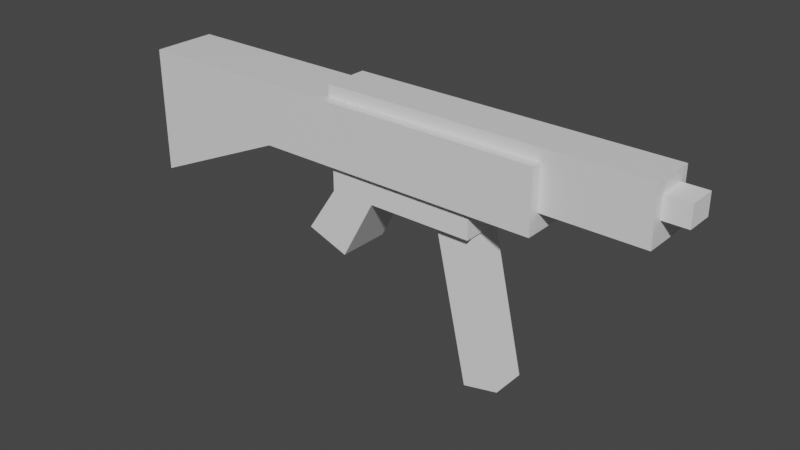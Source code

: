 # Source: SemiAutomatic.blend  (saved by Blender 3.0.42; exported with 4.5.12 LTS)
import bpy
from mathutils import Matrix  # noqa: F401  (used for matrix-valued properties, if any)

bpy.ops.wm.read_factory_settings(use_empty=True)
scene = bpy.context.scene
scene.name = 'Scene'

# ---- collections
col_collection = bpy.data.collections.new('Collection'); scene.collection.children.link(col_collection)

# ---- materials (node trees are filled in below, after node groups)
mat_material = bpy.data.materials.new('Material')
mat_material.alpha_threshold = 0.0
mat_material.use_transparent_shadow = False
mat_material.line_color = (0.0, 0.0, 0.0, 1.0)
mat_material_001 = bpy.data.materials.new('Material.001')
mat_material_001.alpha_threshold = 0.0
mat_material_001.use_transparent_shadow = False
mat_material_001.line_color = (0.0, 0.0, 0.0, 1.0)

# ---- material node trees
mat_material.use_nodes = True; mat_material.node_tree.nodes.clear()
_N = mat_material.node_tree.nodes; _L = mat_material.node_tree.links
n0 = _N.new('ShaderNodeOutputMaterial'); n0.name = 'Material Output'; n0.location = (300, 300)
n1 = _N.new('ShaderNodeBsdfPrincipled'); n1.name = 'Principled BSDF'; n1.location = (10, 300)
n1.distribution = 'GGX'
n1.subsurface_method = 'RANDOM_WALK_SKIN'
n1.inputs[2].default_value = 0.4
n1.inputs[3].default_value = 1.45
n1.inputs[27].default_value = (0.0, 0.0, 0.0, 1.0)
n1.inputs[28].default_value = 1.0
_L.new(n1.outputs[0], n0.inputs[0])
n0.is_active_output = True
mat_material_001.use_nodes = True; mat_material_001.node_tree.nodes.clear()
_N = mat_material_001.node_tree.nodes; _L = mat_material_001.node_tree.links
n0 = _N.new('ShaderNodeOutputMaterial'); n0.name = 'Material Output'; n0.location = (300, 300)
n1 = _N.new('ShaderNodeBsdfPrincipled'); n1.name = 'Principled BSDF'; n1.location = (10, 300)
n1.distribution = 'GGX'
n1.subsurface_method = 'RANDOM_WALK_SKIN'
n1.inputs[2].default_value = 0.4
n1.inputs[3].default_value = 1.45
n1.inputs[27].default_value = (0.0, 0.0, 0.0, 1.0)
n1.inputs[28].default_value = 1.0
_L.new(n1.outputs[0], n0.inputs[0])
n0.is_active_output = True

# ---- world
world_world = bpy.data.worlds.new('World'); scene.world = world_world
world_world.use_nodes = True; world_world.node_tree.nodes.clear()
_N = world_world.node_tree.nodes; _L = world_world.node_tree.links
n0 = _N.new('ShaderNodeOutputWorld'); n0.name = 'World Output'; n0.location = (300, 300)
n1 = _N.new('ShaderNodeBackground'); n1.name = 'Background'; n1.location = (10, 300)
n1.inputs[0].default_value = (0.05088, 0.05088, 0.05088, 1.0)
_L.new(n1.outputs[0], n0.inputs[0])
n0.is_active_output = True
world_world.color = (0.05088, 0.05088, 0.05088)
world_world.use_sun_shadow = False
world_world.sun_shadow_jitter_overblur = 0.0

# ---- meshes
me_cube = bpy.data.meshes.new('Cube')
me_cube.from_pydata([(7.442, 0.9998, 1.0), (7.442, 0.9998, -1.459), (7.442, -1.0, 1.0), (7.442, -1.0, -1.459), (-6.828, 0.9998, 1.0), (-6.828, 0.9998, -1.459), (-6.828, -1.0, 1.0), (-6.828, -1.0, -1.459)], [], [(0, 4, 6, 2), (3, 2, 6, 7), (7, 6, 4, 5), (5, 1, 3, 7), (1, 0, 2, 3), (5, 4, 0, 1)])
_uv = me_cube.uv_layers.new(name='UVMap')
_uv.uv.foreach_set('vector', [0.625, 0.5, 0.875, 0.5, 0.875, 0.75, 0.625, 0.75, 0.375, 0.75, 0.625, 0.75, 0.625, 1.0, 0.375, 1.0, 0.375, 0.0, 0.625, 0.0, 0.625, 0.25, 0.375, 0.25, 0.125, 0.5, 0.375, 0.5, 0.375, 0.75, 0.125, 0.75, 0.375, 0.5, 0.625, 0.5, 0.625, 0.75, 0.375, 0.75, 0.375, 0.25, 0.625, 0.25, 0.625, 0.5, 0.375, 0.5])
me_cube.materials.append(mat_material)
me_cube.use_remesh_preserve_volume = False
me_cube.use_remesh_preserve_attributes = False
me_cube.use_mirror_vertex_groups = False
me_cube.update()
me_cube_001 = bpy.data.meshes.new('Cube.001')
me_cube_001.from_pydata([(3.046, 1.413, 1.0), (3.046, 1.413, -1.73), (3.046, -1.482, 1.0), (3.046, -1.482, -1.73), (-9.864, 1.413, 1.0), (-9.864, 1.413, -1.73), (-9.864, -1.482, 1.0), (-9.864, -1.482, -1.73), (-16.53, 1.413, -4.676), (-16.53, -1.482, -4.676), (-16.53, -1.482, 1.0), (-16.53, 1.413, 1.0)], [], [(0, 4, 6, 2), (3, 2, 6, 7), (4, 5, 8, 11), (5, 1, 3, 7), (1, 0, 2, 3), (5, 4, 0, 1), (9, 10, 11, 8), (7, 6, 10, 9), (5, 7, 9, 8), (6, 4, 11, 10)])
_uv = me_cube_001.uv_layers.new(name='UVMap')
_uv.uv.foreach_set('vector', [0.625, 0.5, 0.875, 0.5, 0.875, 0.75, 0.625, 0.75, 0.375, 0.75, 0.625, 0.75, 0.625, 1.0, 0.375, 1.0, 0.625, 0.25, 0.375, 0.25, 0.375, 0.25, 0.625, 0.25, 0.125, 0.5, 0.375, 0.5, 0.375, 0.75, 0.125, 0.75, 0.375, 0.5, 0.625, 0.5, 0.625, 0.75, 0.375, 0.75, 0.375, 0.25, 0.625, 0.25, 0.625, 0.5, 0.375, 0.5, 0.375, 0.0, 0.625, 0.0, 0.625, 0.25, 0.375, 0.25, 0.375, 1.0, 0.625, 1.0, 0.625, 1.0, 0.375, 1.0, 0.125, 0.5, 0.125, 0.75, 0.125, 0.75, 0.125, 0.5, 0.875, 0.75, 0.875, 0.5, 0.875, 0.5, 0.875, 0.75])
me_cube_001.materials.append(mat_material_001)
me_cube_001.use_remesh_preserve_volume = False
me_cube_001.use_remesh_preserve_attributes = False
me_cube_001.use_mirror_vertex_groups = False
me_cube_001.update()
me_cube_002 = bpy.data.meshes.new('Cube.002')
me_cube_002.from_pydata([(-1.324, -0.5855, -0.1854), (-1.324, -0.5855, 0.7577), (-1.324, 0.6457, -0.1854), (-1.324, 0.6457, 0.7577), (0.2069, -0.5855, -0.1854), (0.2069, -0.5855, 0.7577), (0.2069, 0.6457, -0.1854), (0.2069, 0.6457, 0.7577)], [], [(0, 1, 3, 2), (2, 3, 7, 6), (6, 7, 5, 4), (4, 5, 1, 0), (2, 6, 4, 0), (7, 3, 1, 5)])
_uv = me_cube_002.uv_layers.new(name='UVMap')
_uv.uv.foreach_set('vector', [0.375, 0.0, 0.625, 0.0, 0.625, 0.25, 0.375, 0.25, 0.375, 0.25, 0.625, 0.25, 0.625, 0.5, 0.375, 0.5, 0.375, 0.5, 0.625, 0.5, 0.625, 0.75, 0.375, 0.75, 0.375, 0.75, 0.625, 0.75, 0.625, 1.0, 0.375, 1.0, 0.125, 0.5, 0.375, 0.5, 0.375, 0.75, 0.125, 0.75, 0.625, 0.5, 0.875, 0.5, 0.875, 0.75, 0.625, 0.75])
me_cube_002.use_remesh_fix_poles = True
me_cube_002.use_remesh_preserve_attributes = False
me_cube_002.update()
me_cube_003 = bpy.data.meshes.new('Cube.003')
me_cube_003.from_pydata([(-0.9171, -3.198, -1.197), (-0.9171, -3.198, 1.197), (-0.9171, 3.523, -1.197), (-0.9171, 3.523, 1.197), (0.9171, -3.198, -1.197), (0.9171, -3.198, 1.197), (0.9171, 3.523, -1.197), (0.9171, 3.523, 1.197), (-0.9171, -1.18, 1.197), (-0.9171, -1.183, -1.197), (-3.68, -2.698, -1.197), (-2.988, -4.59, -1.197), (-2.988, -4.59, 1.197), (-3.681, -2.695, 1.197)], [], [(0, 1, 12, 11), (2, 3, 7, 6), (6, 7, 5, 4), (4, 5, 1, 0), (2, 6, 4, 0, 9), (7, 3, 8, 1, 5), (9, 8, 3, 2), (11, 12, 13, 10), (1, 8, 13, 12), (9, 0, 11, 10), (8, 9, 10, 13)])
_uv = me_cube_003.uv_layers.new(name='UVMap')
_uv.uv.foreach_set('vector', [0.375, 1.0, 0.625, 1.0, 0.625, 1.0, 0.375, 1.0, 0.375, 0.25, 0.625, 0.25, 0.625, 0.5, 0.375, 0.5, 0.375, 0.5, 0.625, 0.5, 0.625, 0.75, 0.375, 0.75, 0.375, 0.75, 0.625, 0.75, 0.625, 1.0, 0.375, 1.0, 0.125, 0.5, 0.375, 0.5, 0.375, 0.75, 0.125, 0.75, 0.125, 0.6428, 0.625, 0.5, 0.875, 0.5, 0.875, 0.6248, 0.875, 0.75, 0.625, 0.75, 0.375, 0.1072, 0.625, 0.1252, 0.625, 0.25, 0.375, 0.25, 0.375, 0.0, 0.625, 0.0, 0.625, 0.1252, 0.375, 0.1072, 0.875, 0.75, 0.875, 0.6248, 0.875, 0.6248, 0.875, 0.75, 0.125, 0.6428, 0.125, 0.75, 0.125, 0.75, 0.125, 0.6428, 0.625, 0.1252, 0.375, 0.1072, 0.375, 0.1072, 0.625, 0.1252])
me_cube_003.use_remesh_fix_poles = True
me_cube_003.use_remesh_preserve_attributes = False
me_cube_003.update()
me_cube_004 = bpy.data.meshes.new('Cube.004')
me_cube_004.from_pydata([(-0.4333, -0.4148, -2.785), (-0.4333, -0.4148, 2.785), (-0.4333, 0.4148, -2.785), (-0.4333, 0.4148, 2.785), (0.4333, -0.4148, -2.785), (0.4333, -0.4148, 2.785), (0.4333, 0.4148, -2.785), (0.4333, 0.4148, 2.785)], [], [(0, 1, 3, 2), (2, 3, 7, 6), (6, 7, 5, 4), (4, 5, 1, 0), (2, 6, 4, 0), (7, 3, 1, 5)])
_uv = me_cube_004.uv_layers.new(name='UVMap')
_uv.uv.foreach_set('vector', [0.375, 0.0, 0.625, 0.0, 0.625, 0.25, 0.375, 0.25, 0.375, 0.25, 0.625, 0.25, 0.625, 0.5, 0.375, 0.5, 0.375, 0.5, 0.625, 0.5, 0.625, 0.75, 0.375, 0.75, 0.375, 0.75, 0.625, 0.75, 0.625, 1.0, 0.375, 1.0, 0.125, 0.5, 0.375, 0.5, 0.375, 0.75, 0.125, 0.75, 0.625, 0.5, 0.875, 0.5, 0.875, 0.75, 0.625, 0.75])
me_cube_004.use_remesh_fix_poles = True
me_cube_004.use_remesh_preserve_attributes = False
me_cube_004.update()

# ---- objects
ob_barrel = bpy.data.objects.new('Barrel', me_cube)
ob_base = bpy.data.objects.new('Base', me_cube_001)
ob_muzzle = bpy.data.objects.new('Muzzle', me_cube_002)
ob_grip = bpy.data.objects.new('Grip', me_cube_003)
ob_magazine = bpy.data.objects.new('Magazine', me_cube_004)

# ---- transforms, parenting, visibility, modifiers, constraints
ob_barrel.location = (0.0, 0.0, 0.0)
ob_barrel.lock_rotations_4d = False
ob_barrel.empty_display_type = 'ARROWS'
ob_barrel.lineart.crease_threshold = 0.0
ob_base.location = (0.0, 0.0, -0.5288)
ob_base.lock_rotations_4d = False
ob_base.empty_display_type = 'ARROWS'
ob_base.lineart.crease_threshold = 0.0
ob_muzzle.location = (8.316, 0.0, -0.2979)
ob_grip.location = (-3.316, 0.0, -2.528)
ob_grip.rotation_euler = (-1.571, -1.571, 0.0)
ob_magazine.location = (-0.2323, 0.0, -5.704)
ob_magazine.rotation_euler = (0.0, -0.2227, 0.0)
ob_magazine.scale = (1.876, 1.89, 1.609)

# ---- collection membership
col_collection.objects.link(ob_barrel)
col_collection.objects.link(ob_base)
col_collection.objects.link(ob_muzzle)
col_collection.objects.link(ob_grip)
col_collection.objects.link(ob_magazine)

# ---- scene / render settings (as saved in the file)
scene.frame_start = 1; scene.frame_end = 250; scene.frame_set(1)
scene.render.engine = 'BLENDER_EEVEE_NEXT'
scene.cycles.sampling_pattern = 'TABULATED_SOBOL'
scene.cycles.use_light_tree = False
scene.view_settings.view_transform = 'Filmic'
bpy.context.view_layer.update()

# ---- added for rendering (the .blend has no active camera and no usable light): camera, sun
cam_auto = bpy.data.cameras.new('AutoCamera')
cam_auto.lens = 50.0
cam_auto.sensor_width = 36.0
cam_auto.clip_end = 1000.0
ob_auto_camera = bpy.data.objects.new('AutoCamera', cam_auto)
scene.collection.objects.link(ob_auto_camera)
ob_auto_camera.location = (21.5496, -30.7013, 15.8174)
ob_auto_camera.rotation_euler = (1.09748, -7.21219e-08, 0.694738)
scene.camera = ob_auto_camera
light_auto_sun = bpy.data.lights.new('AutoSun', 'SUN')
light_auto_sun.energy = 3.0
light_auto_sun.angle = 0.0523599
ob_auto_sun = bpy.data.objects.new('AutoSun', light_auto_sun)
scene.collection.objects.link(ob_auto_sun)
ob_auto_sun.rotation_euler = (0.872665, 0.174533, 0.523599)
bpy.context.view_layer.update()
